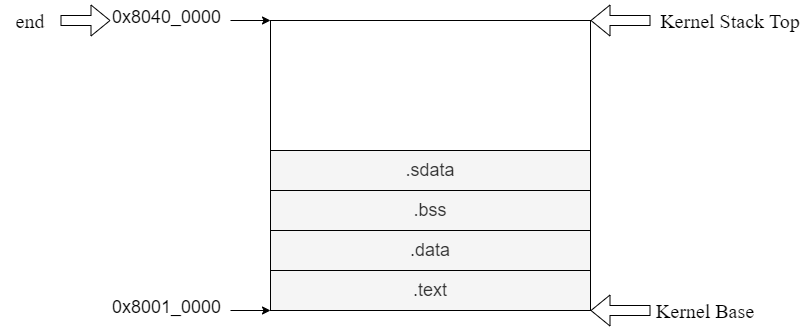

The diagram above was exported from draw.io. Its source (the exported page's mxGraphModel, read from the mxfile embedded in the PNG):
<mxGraphModel dx="1865" dy="649" grid="1" gridSize="10" guides="1" tooltips="1" connect="1" arrows="1" fold="1" page="1" pageScale="1" pageWidth="827" pageHeight="1169" math="0" shadow="0">
  <root>
    <mxCell id="0" />
    <mxCell id="1" parent="0" />
    <mxCell id="xMA8j1BBFVc9lezJE3SQ-2" value="&lt;font style=&quot;font-size: 18px&quot;&gt;.text&lt;/font&gt;" style="rounded=0;whiteSpace=wrap;html=1;fillColor=#f5f5f5;fontColor=#333333;strokeColor=default;" vertex="1" parent="1">
      <mxGeometry x="220" y="440" width="320" height="40" as="geometry" />
    </mxCell>
    <mxCell id="xMA8j1BBFVc9lezJE3SQ-4" value="&lt;span style=&quot;font-size: 18px&quot;&gt;.data&lt;/span&gt;" style="rounded=0;whiteSpace=wrap;html=1;fillColor=#f5f5f5;fontColor=#333333;strokeColor=default;" vertex="1" parent="1">
      <mxGeometry x="220" y="400" width="320" height="40" as="geometry" />
    </mxCell>
    <mxCell id="xMA8j1BBFVc9lezJE3SQ-5" value="&lt;span style=&quot;font-size: 18px&quot;&gt;.bss&lt;/span&gt;" style="rounded=0;whiteSpace=wrap;html=1;fillColor=#f5f5f5;fontColor=#333333;strokeColor=default;" vertex="1" parent="1">
      <mxGeometry x="220" y="360" width="320" height="40" as="geometry" />
    </mxCell>
    <mxCell id="xMA8j1BBFVc9lezJE3SQ-6" value="&lt;span style=&quot;font-size: 18px&quot;&gt;.sdata&lt;/span&gt;" style="rounded=0;whiteSpace=wrap;html=1;fillColor=#f5f5f5;fontColor=#333333;strokeColor=default;" vertex="1" parent="1">
      <mxGeometry x="220" y="320" width="320" height="40" as="geometry" />
    </mxCell>
    <mxCell id="xMA8j1BBFVc9lezJE3SQ-7" value="" style="rounded=0;whiteSpace=wrap;html=1;fontSize=18;strokeColor=default;" vertex="1" parent="1">
      <mxGeometry x="220" y="190" width="320" height="130" as="geometry" />
    </mxCell>
    <mxCell id="xMA8j1BBFVc9lezJE3SQ-8" value="0x8001_0000" style="text;whiteSpace=wrap;html=1;fontSize=18;" vertex="1" parent="1">
      <mxGeometry x="60" y="460" width="120" height="40" as="geometry" />
    </mxCell>
    <mxCell id="xMA8j1BBFVc9lezJE3SQ-9" value="" style="endArrow=classic;html=1;rounded=0;fontSize=18;exitX=1;exitY=0.5;exitDx=0;exitDy=0;entryX=0;entryY=1;entryDx=0;entryDy=0;" edge="1" parent="1" source="xMA8j1BBFVc9lezJE3SQ-8" target="xMA8j1BBFVc9lezJE3SQ-2">
      <mxGeometry width="50" height="50" relative="1" as="geometry">
        <mxPoint x="390" y="260" as="sourcePoint" />
        <mxPoint x="440" y="210" as="targetPoint" />
      </mxGeometry>
    </mxCell>
    <mxCell id="xMA8j1BBFVc9lezJE3SQ-10" value="0x8040_0000" style="text;whiteSpace=wrap;html=1;fontSize=18;" vertex="1" parent="1">
      <mxGeometry x="60" y="170" width="120" height="40" as="geometry" />
    </mxCell>
    <mxCell id="xMA8j1BBFVc9lezJE3SQ-11" value="" style="endArrow=classic;html=1;rounded=0;fontSize=18;exitX=1;exitY=0.5;exitDx=0;exitDy=0;entryX=0;entryY=0;entryDx=0;entryDy=0;" edge="1" parent="1" source="xMA8j1BBFVc9lezJE3SQ-10" target="xMA8j1BBFVc9lezJE3SQ-7">
      <mxGeometry width="50" height="50" relative="1" as="geometry">
        <mxPoint x="390" y="260" as="sourcePoint" />
        <mxPoint x="440" y="210" as="targetPoint" />
      </mxGeometry>
    </mxCell>
    <mxCell id="xMA8j1BBFVc9lezJE3SQ-13" value="Kernel Base" style="text;html=1;strokeColor=none;fillColor=none;align=center;verticalAlign=middle;whiteSpace=wrap;rounded=0;fontSize=20;fontFamily=Times New Roman;" vertex="1" parent="1">
      <mxGeometry x="600" y="465" width="110" height="30" as="geometry" />
    </mxCell>
    <mxCell id="xMA8j1BBFVc9lezJE3SQ-14" value="" style="shape=flexArrow;endArrow=classic;html=1;rounded=0;fontFamily=Times New Roman;fontSize=20;entryX=1;entryY=1;entryDx=0;entryDy=0;exitX=0;exitY=0.5;exitDx=0;exitDy=0;" edge="1" parent="1" source="xMA8j1BBFVc9lezJE3SQ-13" target="xMA8j1BBFVc9lezJE3SQ-2">
      <mxGeometry width="50" height="50" relative="1" as="geometry">
        <mxPoint x="390" y="250" as="sourcePoint" />
        <mxPoint x="440" y="200" as="targetPoint" />
      </mxGeometry>
    </mxCell>
    <mxCell id="xMA8j1BBFVc9lezJE3SQ-16" value="Kernel Stack Top" style="text;html=1;strokeColor=none;fillColor=none;align=center;verticalAlign=middle;whiteSpace=wrap;rounded=0;fontFamily=Times New Roman;fontSize=20;" vertex="1" parent="1">
      <mxGeometry x="600" y="175" width="160" height="30" as="geometry" />
    </mxCell>
    <mxCell id="xMA8j1BBFVc9lezJE3SQ-17" value="" style="shape=flexArrow;endArrow=classic;html=1;rounded=0;fontFamily=Times New Roman;fontSize=20;entryX=1;entryY=0;entryDx=0;entryDy=0;exitX=0;exitY=0.5;exitDx=0;exitDy=0;" edge="1" parent="1" source="xMA8j1BBFVc9lezJE3SQ-16" target="xMA8j1BBFVc9lezJE3SQ-7">
      <mxGeometry width="50" height="50" relative="1" as="geometry">
        <mxPoint x="390" y="220" as="sourcePoint" />
        <mxPoint x="440" y="170" as="targetPoint" />
      </mxGeometry>
    </mxCell>
    <mxCell id="xMA8j1BBFVc9lezJE3SQ-19" value="end" style="text;html=1;strokeColor=none;fillColor=none;align=center;verticalAlign=middle;whiteSpace=wrap;rounded=0;fontFamily=Times New Roman;fontSize=20;" vertex="1" parent="1">
      <mxGeometry x="-50" y="175" width="60" height="30" as="geometry" />
    </mxCell>
    <mxCell id="xMA8j1BBFVc9lezJE3SQ-24" value="" style="shape=flexArrow;endArrow=classic;html=1;rounded=0;fontFamily=Times New Roman;fontSize=20;entryX=0;entryY=0.5;entryDx=0;entryDy=0;exitX=1;exitY=0.5;exitDx=0;exitDy=0;" edge="1" parent="1" source="xMA8j1BBFVc9lezJE3SQ-19" target="xMA8j1BBFVc9lezJE3SQ-10">
      <mxGeometry width="50" height="50" relative="1" as="geometry">
        <mxPoint x="360" y="320" as="sourcePoint" />
        <mxPoint x="410" y="270" as="targetPoint" />
      </mxGeometry>
    </mxCell>
  </root>
</mxGraphModel>